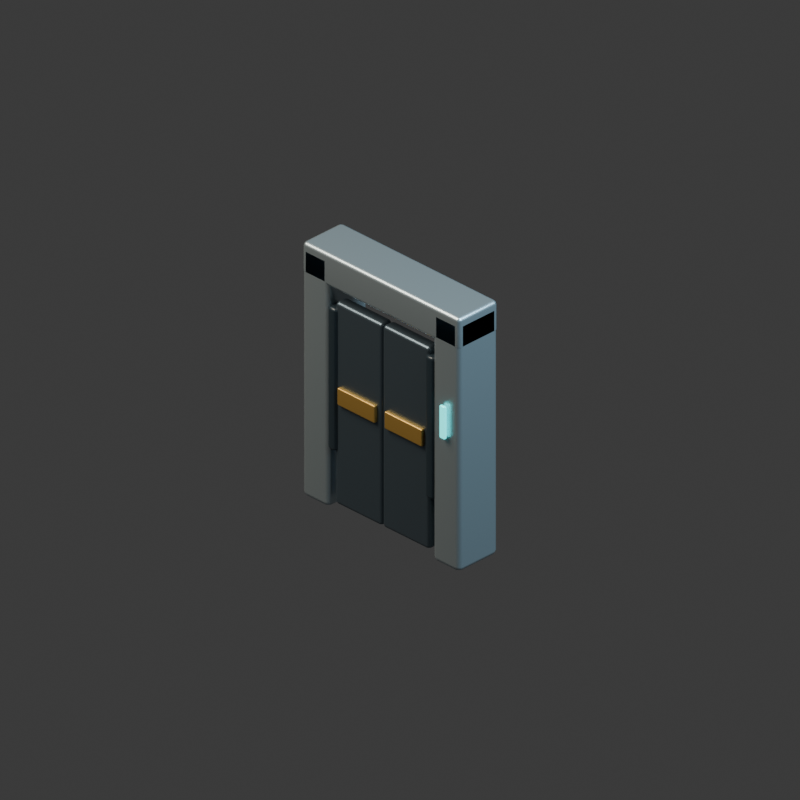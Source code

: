 # Source: door.blend  (saved by Blender 5.2.44; exported with 4.5.12 LTS)
import bpy
from mathutils import Matrix  # noqa: F401  (used for matrix-valued properties, if any)

bpy.ops.wm.read_factory_settings(use_empty=True)
scene = bpy.context.scene
scene.name = 'Scene'

# ---- collections
col_collection = bpy.data.collections.new('Collection'); scene.collection.children.link(col_collection)

# ---- materials (node trees are filled in below, after node groups)
mat_brushed_pale_titanium = bpy.data.materials.new('Brushed pale titanium')
mat_brushed_pale_titanium.diffuse_color = (0.5, 0.59, 0.63, 1.0)
mat_graphite_armored_steel = bpy.data.materials.new('Graphite armored steel')
mat_graphite_armored_steel.diffuse_color = (0.115, 0.155, 0.19, 1.0)
mat_warm_brass_markings = bpy.data.materials.new('Warm brass markings')
mat_warm_brass_markings.diffuse_color = (0.62, 0.38, 0.1, 1.0)
mat_carbon_rubber_and_vents = bpy.data.materials.new('Carbon rubber and vents')
mat_carbon_rubber_and_vents.diffuse_color = (0.022, 0.035, 0.046, 1.0)
mat_teal_computing_light = bpy.data.materials.new('Teal computing light')
mat_teal_computing_light.diffuse_color = (0.04, 0.72, 0.7, 1.0)

# ---- material node trees
mat_brushed_pale_titanium.use_nodes = True; mat_brushed_pale_titanium.node_tree.nodes.clear()
_N = mat_brushed_pale_titanium.node_tree.nodes; _L = mat_brushed_pale_titanium.node_tree.links
n0 = _N.new('ShaderNodeBsdfPrincipled'); n0.name = 'Principled BSDF'; n0.location = (-200, 100)
n0.inputs[0].default_value = (0.5, 0.59, 0.63, 1.0)
n0.inputs[1].default_value = 0.8
n0.inputs[2].default_value = 0.35
n0.inputs[10].default_value = 0.005
n1 = _N.new('ShaderNodeOutputMaterial'); n1.name = 'Material Output'; n1.location = (200, 100)
_L.new(n0.outputs[0], n1.inputs[0])
n1.is_active_output = True
mat_graphite_armored_steel.use_nodes = True; mat_graphite_armored_steel.node_tree.nodes.clear()
_N = mat_graphite_armored_steel.node_tree.nodes; _L = mat_graphite_armored_steel.node_tree.links
n0 = _N.new('ShaderNodeBsdfPrincipled'); n0.name = 'Principled BSDF'; n0.location = (-200, 100)
n0.inputs[0].default_value = (0.115, 0.155, 0.19, 1.0)
n0.inputs[1].default_value = 0.75
n0.inputs[2].default_value = 0.35
n0.inputs[10].default_value = 0.005
n1 = _N.new('ShaderNodeOutputMaterial'); n1.name = 'Material Output'; n1.location = (200, 100)
_L.new(n0.outputs[0], n1.inputs[0])
n1.is_active_output = True
mat_warm_brass_markings.use_nodes = True; mat_warm_brass_markings.node_tree.nodes.clear()
_N = mat_warm_brass_markings.node_tree.nodes; _L = mat_warm_brass_markings.node_tree.links
n0 = _N.new('ShaderNodeBsdfPrincipled'); n0.name = 'Principled BSDF'; n0.location = (-200, 100)
n0.inputs[0].default_value = (0.62, 0.38, 0.1, 1.0)
n0.inputs[1].default_value = 0.7
n0.inputs[2].default_value = 0.35
n0.inputs[10].default_value = 0.005
n1 = _N.new('ShaderNodeOutputMaterial'); n1.name = 'Material Output'; n1.location = (200, 100)
_L.new(n0.outputs[0], n1.inputs[0])
n1.is_active_output = True
mat_carbon_rubber_and_vents.use_nodes = True; mat_carbon_rubber_and_vents.node_tree.nodes.clear()
_N = mat_carbon_rubber_and_vents.node_tree.nodes; _L = mat_carbon_rubber_and_vents.node_tree.links
n0 = _N.new('ShaderNodeBsdfPrincipled'); n0.name = 'Principled BSDF'; n0.location = (-200, 100)
n0.inputs[0].default_value = (0.022, 0.035, 0.046, 1.0)
n0.inputs[1].default_value = 0.12
n0.inputs[2].default_value = 0.35
n0.inputs[10].default_value = 0.005
n1 = _N.new('ShaderNodeOutputMaterial'); n1.name = 'Material Output'; n1.location = (200, 100)
_L.new(n0.outputs[0], n1.inputs[0])
n1.is_active_output = True
mat_teal_computing_light.use_nodes = True; mat_teal_computing_light.node_tree.nodes.clear()
_N = mat_teal_computing_light.node_tree.nodes; _L = mat_teal_computing_light.node_tree.links
n0 = _N.new('ShaderNodeBsdfPrincipled'); n0.name = 'Principled BSDF'; n0.location = (-200, 100)
n0.inputs[0].default_value = (0.04, 0.72, 0.7, 1.0)
n0.inputs[1].default_value = 0.45
n0.inputs[2].default_value = 0.35
n0.inputs[10].default_value = 0.005
n0.inputs[27].default_value = (0.04, 0.72, 0.7, 1.0)
n0.inputs[28].default_value = 2.0
n1 = _N.new('ShaderNodeOutputMaterial'); n1.name = 'Material Output'; n1.location = (200, 100)
_L.new(n0.outputs[0], n1.inputs[0])
n1.is_active_output = True

# ---- world
world_world = bpy.data.worlds.new('World'); scene.world = world_world
world_world.use_nodes = True; world_world.node_tree.nodes.clear()
_N = world_world.node_tree.nodes; _L = world_world.node_tree.links
n0 = _N.new('ShaderNodeOutputWorld'); n0.name = 'World Output'; n0.location = (200, 100)
n1 = _N.new('ShaderNodeBackground'); n1.name = 'Background'; n1.location = (-200, 100)
n1.inputs[0].default_value = (0.05088, 0.05088, 0.05088, 1.0)
_L.new(n1.outputs[0], n0.inputs[0])
n0.is_active_output = True
world_world.color = (0.17, 0.19, 0.22)
world_world.sun_shadow_jitter_overblur = 0.0

# ---- cameras
cam_camera_001 = bpy.data.cameras.new('Camera.001')
cam_camera_001.type = 'ORTHO'
cam_camera_001.ortho_scale = 3.6

# ---- lights
light_area = bpy.data.lights.new('Area', 'AREA')
light_area.color = (1.0, 0.9, 0.75)
light_area.energy = 800.0
light_area.shape = 'DISK'
light_area.size = 5.0
light_area.size_y = 1.0
light_area_001 = bpy.data.lights.new('Area.001', 'AREA')
light_area_001.color = (0.55, 0.82, 1.0)
light_area_001.energy = 650.0
light_area_001.shape = 'DISK'
light_area_001.size = 4.0
light_area_001.size_y = 1.0

# ---- meshes
me_cube_001 = bpy.data.meshes.new('Cube.001')
me_cube_001.from_pydata([(-0.085, -0.125, -0.65), (-0.085, -0.125, 0.65), (-0.085, 0.125, -0.65), (-0.085, 0.125, 0.65), (0.085, -0.125, -0.65), (0.085, -0.125, 0.65), (0.085, 0.125, -0.65), (0.085, 0.125, 0.65)], [], [(0, 1, 3, 2), (2, 3, 7, 6), (6, 7, 5, 4), (4, 5, 1, 0), (2, 6, 4, 0), (7, 3, 1, 5)])
_uv = me_cube_001.uv_layers.new(name='UVMap')
_uv.uv.foreach_set('vector', [0.375, 0.0, 0.625, 0.0, 0.625, 0.25, 0.375, 0.25, 0.375, 0.25, 0.625, 0.25, 0.625, 0.5, 0.375, 0.5, 0.375, 0.5, 0.625, 0.5, 0.625, 0.75, 0.375, 0.75, 0.375, 0.75, 0.625, 0.75, 0.625, 1.0, 0.375, 1.0, 0.125, 0.5, 0.375, 0.5, 0.375, 0.75, 0.125, 0.75, 0.625, 0.5, 0.875, 0.5, 0.875, 0.75, 0.625, 0.75])
me_cube_001.materials.append(mat_brushed_pale_titanium)
me_cube_001.update()
me_cube_002 = bpy.data.meshes.new('Cube.002')
me_cube_002.from_pydata([(-0.15, -0.035, -0.525), (-0.15, -0.035, 0.525), (-0.15, 0.035, -0.525), (-0.15, 0.035, 0.525), (0.15, -0.035, -0.525), (0.15, -0.035, 0.525), (0.15, 0.035, -0.525), (0.15, 0.035, 0.525)], [], [(0, 1, 3, 2), (2, 3, 7, 6), (6, 7, 5, 4), (4, 5, 1, 0), (2, 6, 4, 0), (7, 3, 1, 5)])
_uv = me_cube_002.uv_layers.new(name='UVMap')
_uv.uv.foreach_set('vector', [0.375, 0.0, 0.625, 0.0, 0.625, 0.25, 0.375, 0.25, 0.375, 0.25, 0.625, 0.25, 0.625, 0.5, 0.375, 0.5, 0.375, 0.5, 0.625, 0.5, 0.625, 0.75, 0.375, 0.75, 0.375, 0.75, 0.625, 0.75, 0.625, 1.0, 0.375, 1.0, 0.125, 0.5, 0.375, 0.5, 0.375, 0.75, 0.125, 0.75, 0.625, 0.5, 0.875, 0.5, 0.875, 0.75, 0.625, 0.75])
me_cube_002.materials.append(mat_graphite_armored_steel)
me_cube_002.update()
me_cube_003 = bpy.data.meshes.new('Cube.003')
me_cube_003.from_pydata([(-0.12, -0.0125, -0.045), (-0.12, -0.0125, 0.045), (-0.12, 0.0125, -0.045), (-0.12, 0.0125, 0.045), (0.12, -0.0125, -0.045), (0.12, -0.0125, 0.045), (0.12, 0.0125, -0.045), (0.12, 0.0125, 0.045)], [], [(0, 1, 3, 2), (2, 3, 7, 6), (6, 7, 5, 4), (4, 5, 1, 0), (2, 6, 4, 0), (7, 3, 1, 5)])
_uv = me_cube_003.uv_layers.new(name='UVMap')
_uv.uv.foreach_set('vector', [0.375, 0.0, 0.625, 0.0, 0.625, 0.25, 0.375, 0.25, 0.375, 0.25, 0.625, 0.25, 0.625, 0.5, 0.375, 0.5, 0.375, 0.5, 0.625, 0.5, 0.625, 0.75, 0.375, 0.75, 0.375, 0.75, 0.625, 0.75, 0.625, 1.0, 0.375, 1.0, 0.125, 0.5, 0.375, 0.5, 0.375, 0.75, 0.125, 0.75, 0.625, 0.5, 0.875, 0.5, 0.875, 0.75, 0.625, 0.75])
me_cube_003.materials.append(mat_warm_brass_markings)
me_cube_003.update()
me_cylinder = bpy.data.meshes.new('Cylinder')
me_cylinder.from_pydata([(0.0, 0.04, -0.37), (0.0, 0.04, 0.37), (0.02, 0.03464, -0.37), (0.02, 0.03464, 0.37), (0.03464, 0.02, -0.37), (0.03464, 0.02, 0.37), (0.04, 0.0, -0.37), (0.04, 0.0, 0.37), (0.03464, -0.02, -0.37), (0.03464, -0.02, 0.37), (0.02, -0.03464, -0.37), (0.02, -0.03464, 0.37), (0.0, -0.04, -0.37), (0.0, -0.04, 0.37), (-0.02, -0.03464, -0.37), (-0.02, -0.03464, 0.37), (-0.03464, -0.02, -0.37), (-0.03464, -0.02, 0.37), (-0.04, 0.0, -0.37), (-0.04, 0.0, 0.37), (-0.03464, 0.02, -0.37), (-0.03464, 0.02, 0.37), (-0.02, 0.03464, -0.37), (-0.02, 0.03464, 0.37)], [], [(0, 1, 3, 2), (2, 3, 5, 4), (4, 5, 7, 6), (6, 7, 9, 8), (8, 9, 11, 10), (10, 11, 13, 12), (12, 13, 15, 14), (14, 15, 17, 16), (16, 17, 19, 18), (18, 19, 21, 20), (3, 1, 23, 21, 19, 17, 15, 13, 11, 9, 7, 5), (20, 21, 23, 22), (22, 23, 1, 0), (0, 2, 4, 6, 8, 10, 12, 14, 16, 18, 20, 22)])
_uv = me_cylinder.uv_layers.new(name='UVMap')
_uv.uv.foreach_set('vector', [1.0, 0.5, 1.0, 1.0, 0.9167, 1.0, 0.9167, 0.5, 0.9167, 0.5, 0.9167, 1.0, 0.8333, 1.0, 0.8333, 0.5, 0.8333, 0.5, 0.8333, 1.0, 0.75, 1.0, 0.75, 0.5, 0.75, 0.5, 0.75, 1.0, 0.6667, 1.0, 0.6667, 0.5, 0.6667, 0.5, 0.6667, 1.0, 0.5833, 1.0, 0.5833, 0.5, 0.5833, 0.5, 0.5833, 1.0, 0.5, 1.0, 0.5, 0.5, 0.5, 0.5, 0.5, 1.0, 0.4167, 1.0, 0.4167, 0.5, 0.4167, 0.5, 0.4167, 1.0, 0.3333, 1.0, 0.3333, 0.5, 0.3333, 0.5, 0.3333, 1.0, 0.25, 1.0, 0.25, 0.5, 0.25, 0.5, 0.25, 1.0, 0.1667, 1.0, 0.1667, 0.5, 0.37, 0.4578, 0.25, 0.49, 0.13, 0.4578, 0.04215, 0.37, 0.01, 0.25, 0.04215, 0.13, 0.13, 0.04215, 0.25, 0.01, 0.37, 0.04215, 0.4578, 0.13, 0.49, 0.25, 0.4578, 0.37, 0.1667, 0.5, 0.1667, 1.0, 0.08333, 1.0, 0.08333, 0.5, 0.08333, 0.5, 0.08333, 1.0, 7.451e-08, 1.0, 7.451e-08, 0.5, 0.75, 0.49, 0.87, 0.4578, 0.9578, 0.37, 0.99, 0.25, 0.9578, 0.13, 0.87, 0.04215, 0.75, 0.01, 0.63, 0.04215, 0.5422, 0.13, 0.51, 0.25, 0.5422, 0.37, 0.63, 0.4578])
me_cylinder.materials.append(mat_carbon_rubber_and_vents)
me_cylinder.update()
me_cube_004 = bpy.data.meshes.new('Cube.004')
me_cube_004.from_pydata([(-0.085, -0.125, -0.65), (-0.085, -0.125, 0.65), (-0.085, 0.125, -0.65), (-0.085, 0.125, 0.65), (0.085, -0.125, -0.65), (0.085, -0.125, 0.65), (0.085, 0.125, -0.65), (0.085, 0.125, 0.65)], [], [(0, 1, 3, 2), (2, 3, 7, 6), (6, 7, 5, 4), (4, 5, 1, 0), (2, 6, 4, 0), (7, 3, 1, 5)])
_uv = me_cube_004.uv_layers.new(name='UVMap')
_uv.uv.foreach_set('vector', [0.375, 0.0, 0.625, 0.0, 0.625, 0.25, 0.375, 0.25, 0.375, 0.25, 0.625, 0.25, 0.625, 0.5, 0.375, 0.5, 0.375, 0.5, 0.625, 0.5, 0.625, 0.75, 0.375, 0.75, 0.375, 0.75, 0.625, 0.75, 0.625, 1.0, 0.375, 1.0, 0.125, 0.5, 0.375, 0.5, 0.375, 0.75, 0.125, 0.75, 0.625, 0.5, 0.875, 0.5, 0.875, 0.75, 0.625, 0.75])
me_cube_004.materials.append(mat_brushed_pale_titanium)
me_cube_004.update()
me_cube_005 = bpy.data.meshes.new('Cube.005')
me_cube_005.from_pydata([(-0.15, -0.035, -0.525), (-0.15, -0.035, 0.525), (-0.15, 0.035, -0.525), (-0.15, 0.035, 0.525), (0.15, -0.035, -0.525), (0.15, -0.035, 0.525), (0.15, 0.035, -0.525), (0.15, 0.035, 0.525)], [], [(0, 1, 3, 2), (2, 3, 7, 6), (6, 7, 5, 4), (4, 5, 1, 0), (2, 6, 4, 0), (7, 3, 1, 5)])
_uv = me_cube_005.uv_layers.new(name='UVMap')
_uv.uv.foreach_set('vector', [0.375, 0.0, 0.625, 0.0, 0.625, 0.25, 0.375, 0.25, 0.375, 0.25, 0.625, 0.25, 0.625, 0.5, 0.375, 0.5, 0.375, 0.5, 0.625, 0.5, 0.625, 0.75, 0.375, 0.75, 0.375, 0.75, 0.625, 0.75, 0.625, 1.0, 0.375, 1.0, 0.125, 0.5, 0.375, 0.5, 0.375, 0.75, 0.125, 0.75, 0.625, 0.5, 0.875, 0.5, 0.875, 0.75, 0.625, 0.75])
me_cube_005.materials.append(mat_graphite_armored_steel)
me_cube_005.update()
me_cube_006 = bpy.data.meshes.new('Cube.006')
me_cube_006.from_pydata([(-0.12, -0.0125, -0.045), (-0.12, -0.0125, 0.045), (-0.12, 0.0125, -0.045), (-0.12, 0.0125, 0.045), (0.12, -0.0125, -0.045), (0.12, -0.0125, 0.045), (0.12, 0.0125, -0.045), (0.12, 0.0125, 0.045)], [], [(0, 1, 3, 2), (2, 3, 7, 6), (6, 7, 5, 4), (4, 5, 1, 0), (2, 6, 4, 0), (7, 3, 1, 5)])
_uv = me_cube_006.uv_layers.new(name='UVMap')
_uv.uv.foreach_set('vector', [0.375, 0.0, 0.625, 0.0, 0.625, 0.25, 0.375, 0.25, 0.375, 0.25, 0.625, 0.25, 0.625, 0.5, 0.375, 0.5, 0.375, 0.5, 0.625, 0.5, 0.625, 0.75, 0.375, 0.75, 0.375, 0.75, 0.625, 0.75, 0.625, 1.0, 0.375, 1.0, 0.125, 0.5, 0.375, 0.5, 0.375, 0.75, 0.125, 0.75, 0.625, 0.5, 0.875, 0.5, 0.875, 0.75, 0.625, 0.75])
me_cube_006.materials.append(mat_warm_brass_markings)
me_cube_006.update()
me_cylinder_001 = bpy.data.meshes.new('Cylinder.001')
me_cylinder_001.from_pydata([(0.0, 0.04, -0.37), (0.0, 0.04, 0.37), (0.02, 0.03464, -0.37), (0.02, 0.03464, 0.37), (0.03464, 0.02, -0.37), (0.03464, 0.02, 0.37), (0.04, 0.0, -0.37), (0.04, 0.0, 0.37), (0.03464, -0.02, -0.37), (0.03464, -0.02, 0.37), (0.02, -0.03464, -0.37), (0.02, -0.03464, 0.37), (0.0, -0.04, -0.37), (0.0, -0.04, 0.37), (-0.02, -0.03464, -0.37), (-0.02, -0.03464, 0.37), (-0.03464, -0.02, -0.37), (-0.03464, -0.02, 0.37), (-0.04, 0.0, -0.37), (-0.04, 0.0, 0.37), (-0.03464, 0.02, -0.37), (-0.03464, 0.02, 0.37), (-0.02, 0.03464, -0.37), (-0.02, 0.03464, 0.37)], [], [(0, 1, 3, 2), (2, 3, 5, 4), (4, 5, 7, 6), (6, 7, 9, 8), (8, 9, 11, 10), (10, 11, 13, 12), (12, 13, 15, 14), (14, 15, 17, 16), (16, 17, 19, 18), (18, 19, 21, 20), (3, 1, 23, 21, 19, 17, 15, 13, 11, 9, 7, 5), (20, 21, 23, 22), (22, 23, 1, 0), (0, 2, 4, 6, 8, 10, 12, 14, 16, 18, 20, 22)])
_uv = me_cylinder_001.uv_layers.new(name='UVMap')
_uv.uv.foreach_set('vector', [1.0, 0.5, 1.0, 1.0, 0.9167, 1.0, 0.9167, 0.5, 0.9167, 0.5, 0.9167, 1.0, 0.8333, 1.0, 0.8333, 0.5, 0.8333, 0.5, 0.8333, 1.0, 0.75, 1.0, 0.75, 0.5, 0.75, 0.5, 0.75, 1.0, 0.6667, 1.0, 0.6667, 0.5, 0.6667, 0.5, 0.6667, 1.0, 0.5833, 1.0, 0.5833, 0.5, 0.5833, 0.5, 0.5833, 1.0, 0.5, 1.0, 0.5, 0.5, 0.5, 0.5, 0.5, 1.0, 0.4167, 1.0, 0.4167, 0.5, 0.4167, 0.5, 0.4167, 1.0, 0.3333, 1.0, 0.3333, 0.5, 0.3333, 0.5, 0.3333, 1.0, 0.25, 1.0, 0.25, 0.5, 0.25, 0.5, 0.25, 1.0, 0.1667, 1.0, 0.1667, 0.5, 0.37, 0.4578, 0.25, 0.49, 0.13, 0.4578, 0.04215, 0.37, 0.01, 0.25, 0.04215, 0.13, 0.13, 0.04215, 0.25, 0.01, 0.37, 0.04215, 0.4578, 0.13, 0.49, 0.25, 0.4578, 0.37, 0.1667, 0.5, 0.1667, 1.0, 0.08333, 1.0, 0.08333, 0.5, 0.08333, 0.5, 0.08333, 1.0, 7.451e-08, 1.0, 7.451e-08, 0.5, 0.75, 0.49, 0.87, 0.4578, 0.9578, 0.37, 0.99, 0.25, 0.9578, 0.13, 0.87, 0.04215, 0.75, 0.01, 0.63, 0.04215, 0.5422, 0.13, 0.51, 0.25, 0.5422, 0.37, 0.63, 0.4578])
me_cylinder_001.materials.append(mat_carbon_rubber_and_vents)
me_cylinder_001.update()
me_cube_007 = bpy.data.meshes.new('Cube.007')
me_cube_007.from_pydata([(-0.5, -0.125, -0.085), (-0.5, -0.125, 0.085), (-0.5, 0.125, -0.085), (-0.5, 0.125, 0.085), (0.5, -0.125, -0.085), (0.5, -0.125, 0.085), (0.5, 0.125, -0.085), (0.5, 0.125, 0.085)], [], [(0, 1, 3, 2), (2, 3, 7, 6), (6, 7, 5, 4), (4, 5, 1, 0), (2, 6, 4, 0), (7, 3, 1, 5)])
_uv = me_cube_007.uv_layers.new(name='UVMap')
_uv.uv.foreach_set('vector', [0.375, 0.0, 0.625, 0.0, 0.625, 0.25, 0.375, 0.25, 0.375, 0.25, 0.625, 0.25, 0.625, 0.5, 0.375, 0.5, 0.375, 0.5, 0.625, 0.5, 0.625, 0.75, 0.375, 0.75, 0.375, 0.75, 0.625, 0.75, 0.625, 1.0, 0.375, 1.0, 0.125, 0.5, 0.375, 0.5, 0.375, 0.75, 0.125, 0.75, 0.625, 0.5, 0.875, 0.5, 0.875, 0.75, 0.625, 0.75])
me_cube_007.materials.append(mat_brushed_pale_titanium)
me_cube_007.update()
me_cube_008 = bpy.data.meshes.new('Cube.008')
me_cube_008.from_pydata([(-0.0175, -0.009, -0.085), (-0.0175, -0.009, 0.085), (-0.0175, 0.009, -0.085), (-0.0175, 0.009, 0.085), (0.0175, -0.009, -0.085), (0.0175, -0.009, 0.085), (0.0175, 0.009, -0.085), (0.0175, 0.009, 0.085)], [], [(0, 1, 3, 2), (2, 3, 7, 6), (6, 7, 5, 4), (4, 5, 1, 0), (2, 6, 4, 0), (7, 3, 1, 5)])
_uv = me_cube_008.uv_layers.new(name='UVMap')
_uv.uv.foreach_set('vector', [0.375, 0.0, 0.625, 0.0, 0.625, 0.25, 0.375, 0.25, 0.375, 0.25, 0.625, 0.25, 0.625, 0.5, 0.375, 0.5, 0.375, 0.5, 0.625, 0.5, 0.625, 0.75, 0.375, 0.75, 0.375, 0.75, 0.625, 0.75, 0.625, 1.0, 0.375, 1.0, 0.125, 0.5, 0.375, 0.5, 0.375, 0.75, 0.125, 0.75, 0.625, 0.5, 0.875, 0.5, 0.875, 0.75, 0.625, 0.75])
me_cube_008.materials.append(mat_teal_computing_light)
me_cube_008.update()

# ---- objects
ob_camera = bpy.data.objects.new('Camera', cam_camera_001)
ob_key = bpy.data.objects.new('key', light_area)
ob_fill = bpy.data.objects.new('fill', light_area_001)
ob_armored_door_jamb = bpy.data.objects.new('armored door jamb', me_cube_001)
ob_hinged_door_leaf_left = bpy.data.objects.new('hinged door leaf left', me_cube_002)
ob_door_leaf_reinforcement_left = bpy.data.objects.new('door leaf reinforcement left', me_cube_003)
ob_visible_door_hinge = bpy.data.objects.new('visible door hinge', me_cylinder)
ob_armored_door_jamb_001 = bpy.data.objects.new('armored door jamb.001', me_cube_004)
ob_hinged_door_leaf_right = bpy.data.objects.new('hinged door leaf right', me_cube_005)
ob_door_leaf_reinforcement_right = bpy.data.objects.new('door leaf reinforcement right', me_cube_006)
ob_visible_door_hinge_001 = bpy.data.objects.new('visible door hinge.001', me_cylinder_001)
ob_door_lintel = bpy.data.objects.new('door lintel', me_cube_007)
ob_access_status_indicator = bpy.data.objects.new('access status indicator', me_cube_008)
ob_door_assembly = bpy.data.objects.new('door assembly', None)

# ---- transforms, parenting, visibility, modifiers, constraints
ob_camera.location = (6.0, -6.0, 5.549)
ob_camera.rotation_euler = (1.047, -4.408e-08, 0.7854)
ob_key.location = (-3.0, -4.0, 7.0)
ob_key.rotation_euler = (0.6557, -8.637e-08, -0.6435)
ob_fill.location = (4.0, 1.0, 5.0)
ob_fill.rotation_euler = (0.7417, -3.311e-08, 1.816)
ob_armored_door_jamb.parent = ob_door_assembly
ob_armored_door_jamb.location = (-0.415, 0.0, 0.65)
_m = ob_armored_door_jamb.modifiers.new('machined rounded edges', 'BEVEL')
_m.width = 0.025
_m.width_pct = 0.025
_m.segments = 2
_m = ob_armored_door_jamb.modifiers.new('weighted normals', 'WEIGHTED_NORMAL')
ob_hinged_door_leaf_left.parent = ob_door_assembly
ob_hinged_door_leaf_left.location = (-0.15, -0.08, 0.56)
_m = ob_hinged_door_leaf_left.modifiers.new('machined rounded edges', 'BEVEL')
_m.width = 0.018
_m.width_pct = 0.018
_m.segments = 2
_m = ob_hinged_door_leaf_left.modifiers.new('weighted normals', 'WEIGHTED_NORMAL')
ob_door_leaf_reinforcement_left.parent = ob_door_assembly
ob_door_leaf_reinforcement_left.location = (-0.15, -0.12, 0.61)
_m = ob_door_leaf_reinforcement_left.modifiers.new('machined rounded edges', 'BEVEL')
_m.width = 0.007
_m.width_pct = 0.007
_m.segments = 2
_m = ob_door_leaf_reinforcement_left.modifiers.new('weighted normals', 'WEIGHTED_NORMAL')
ob_visible_door_hinge.parent = ob_door_assembly
ob_visible_door_hinge.location = (-0.31, -0.09, 0.68)
_m = ob_visible_door_hinge.modifiers.new('machined rounded edges', 'BEVEL')
_m.width = 0.015
_m.width_pct = 0.015
_m.segments = 2
_m = ob_visible_door_hinge.modifiers.new('weighted normals', 'WEIGHTED_NORMAL')
ob_armored_door_jamb_001.parent = ob_door_assembly
ob_armored_door_jamb_001.location = (0.415, 0.0, 0.65)
_m = ob_armored_door_jamb_001.modifiers.new('machined rounded edges', 'BEVEL')
_m.width = 0.025
_m.width_pct = 0.025
_m.segments = 2
_m = ob_armored_door_jamb_001.modifiers.new('weighted normals', 'WEIGHTED_NORMAL')
ob_hinged_door_leaf_right.parent = ob_door_assembly
ob_hinged_door_leaf_right.location = (0.15, -0.08, 0.56)
_m = ob_hinged_door_leaf_right.modifiers.new('machined rounded edges', 'BEVEL')
_m.width = 0.018
_m.width_pct = 0.018
_m.segments = 2
_m = ob_hinged_door_leaf_right.modifiers.new('weighted normals', 'WEIGHTED_NORMAL')
ob_door_leaf_reinforcement_right.parent = ob_door_assembly
ob_door_leaf_reinforcement_right.location = (0.15, -0.12, 0.61)
_m = ob_door_leaf_reinforcement_right.modifiers.new('machined rounded edges', 'BEVEL')
_m.width = 0.007
_m.width_pct = 0.007
_m.segments = 2
_m = ob_door_leaf_reinforcement_right.modifiers.new('weighted normals', 'WEIGHTED_NORMAL')
ob_visible_door_hinge_001.parent = ob_door_assembly
ob_visible_door_hinge_001.location = (0.31, -0.09, 0.68)
_m = ob_visible_door_hinge_001.modifiers.new('machined rounded edges', 'BEVEL')
_m.width = 0.015
_m.width_pct = 0.015
_m.segments = 2
_m = ob_visible_door_hinge_001.modifiers.new('weighted normals', 'WEIGHTED_NORMAL')
ob_door_lintel.parent = ob_door_assembly
ob_door_lintel.location = (0.0, 0.0, 1.235)
_m = ob_door_lintel.modifiers.new('machined rounded edges', 'BEVEL')
_m.width = 0.02
_m.width_pct = 0.02
_m.segments = 2
_m = ob_door_lintel.modifiers.new('weighted normals', 'WEIGHTED_NORMAL')
ob_access_status_indicator.parent = ob_door_assembly
ob_access_status_indicator.location = (0.414, -0.14, 0.76)
_m = ob_access_status_indicator.modifiers.new('machined rounded edges', 'BEVEL')
_m.width = 0.007
_m.width_pct = 0.007
_m.segments = 2
_m = ob_access_status_indicator.modifiers.new('weighted normals', 'WEIGHTED_NORMAL')
ob_door_assembly.location = (0.0, 0.0, 0.0)

# ---- collection membership
col_collection.objects.link(ob_camera)
col_collection.objects.link(ob_key)
col_collection.objects.link(ob_fill)
col_collection.objects.link(ob_armored_door_jamb)
col_collection.objects.link(ob_hinged_door_leaf_left)
col_collection.objects.link(ob_door_leaf_reinforcement_left)
col_collection.objects.link(ob_visible_door_hinge)
col_collection.objects.link(ob_armored_door_jamb_001)
col_collection.objects.link(ob_hinged_door_leaf_right)
col_collection.objects.link(ob_door_leaf_reinforcement_right)
col_collection.objects.link(ob_visible_door_hinge_001)
col_collection.objects.link(ob_door_lintel)
col_collection.objects.link(ob_access_status_indicator)
col_collection.objects.link(ob_door_assembly)

# ---- scene / render settings (as saved in the file)
scene.camera = ob_camera
scene.frame_start = 1; scene.frame_end = 250; scene.frame_set(1)
scene.render.engine = 'CYCLES'
scene.render.resolution_x = 384
scene.render.resolution_y = 384
scene.render.film_transparent = True
scene.render.bake_bias = 0.0
scene.render.bake_samples = 0
scene.render.compositor_device = 'GPU'
scene.cycles.samples = 12
scene.eevee.use_volume_custom_range = False
scene.eevee.fast_gi_thickness_near = 0.1
scene.eevee.fast_gi_thickness_far = 0.0
scene.eevee.ray_tracing_options.screen_trace_thickness = 0.1
bpy.context.view_layer.update()
